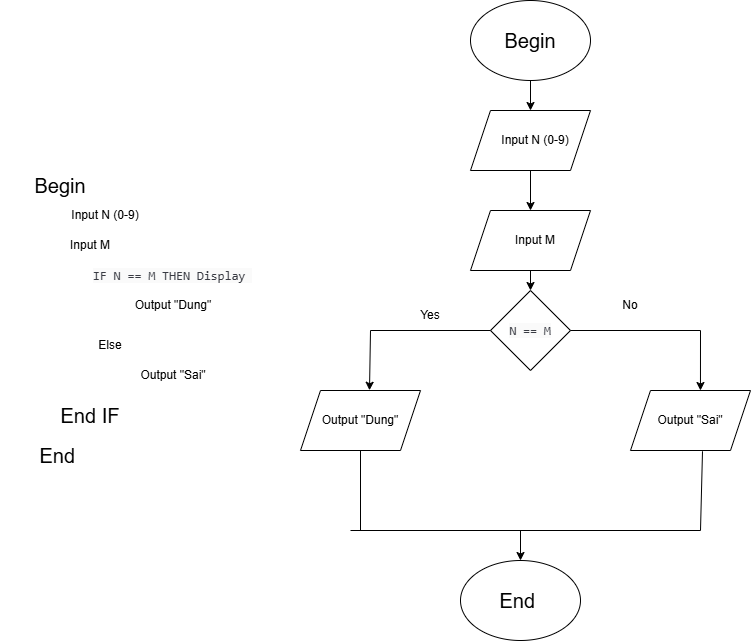

The diagram above was exported from draw.io. Its source (the exported page's mxGraphModel, read from the mxfile embedded in the PNG):
<mxGraphModel dx="1678" dy="825" grid="1" gridSize="10" guides="1" tooltips="1" connect="1" arrows="1" fold="1" page="1" pageScale="1" pageWidth="1169" pageHeight="1654" math="0" shadow="0">
  <root>
    <mxCell id="0" />
    <mxCell id="1" parent="0" />
    <mxCell id="cNUuPa4DRED_7C_rdGKa-1" parent="1" style="text;html=1;align=center;verticalAlign=middle;whiteSpace=wrap;rounded=0;fontSize=20;" value="Begin" vertex="1">
      <mxGeometry height="30" width="120" x="260" y="240" as="geometry" />
    </mxCell>
    <mxCell id="cNUuPa4DRED_7C_rdGKa-2" parent="1" style="text;html=1;align=center;verticalAlign=middle;whiteSpace=wrap;rounded=0;" value="Input N (0-9)" vertex="1">
      <mxGeometry height="30" width="110" x="310" y="270" as="geometry" />
    </mxCell>
    <mxCell id="cNUuPa4DRED_7C_rdGKa-3" parent="1" style="text;html=1;align=center;verticalAlign=middle;whiteSpace=wrap;rounded=0;" value="&lt;div style=&quot;text-align: left;&quot;&gt;&lt;span style=&quot;color: rgb(56, 58, 66); font-family: SFMono-Regular, Menlo, Monaco, Consolas, &amp;quot;Liberation Mono&amp;quot;, &amp;quot;Courier New&amp;quot;, monospace; font-size: 12.6px; background-color: rgb(250, 250, 250);&quot;&gt;IF&amp;nbsp;&lt;span style=&quot;font-size: 12.6px;&quot;&gt;N == M&lt;/span&gt;&amp;nbsp;THEN Display&amp;nbsp;&lt;/span&gt;&lt;/div&gt;" vertex="1">
      <mxGeometry height="30" width="265" x="300" y="330" as="geometry" />
    </mxCell>
    <mxCell id="cNUuPa4DRED_7C_rdGKa-4" parent="1" style="text;html=1;align=center;verticalAlign=middle;whiteSpace=wrap;rounded=0;fontSize=20;" value="End IF" vertex="1">
      <mxGeometry height="30" width="120" x="290" y="470" as="geometry" />
    </mxCell>
    <mxCell id="cNUuPa4DRED_7C_rdGKa-5" parent="1" style="text;html=1;align=center;verticalAlign=middle;whiteSpace=wrap;rounded=0;" value="Input M" vertex="1">
      <mxGeometry height="30" width="160" x="270" y="300" as="geometry" />
    </mxCell>
    <mxCell id="_KdslA4-204qyIVrfi5--1" parent="1" style="text;html=1;whiteSpace=wrap;strokeColor=none;fillColor=none;align=center;verticalAlign=middle;rounded=0;" value="Output &quot;Dung&quot;" vertex="1">
      <mxGeometry height="30" width="130" x="367.5" y="360" as="geometry" />
    </mxCell>
    <mxCell id="_KdslA4-204qyIVrfi5--2" parent="1" style="text;html=1;whiteSpace=wrap;strokeColor=none;fillColor=none;align=center;verticalAlign=middle;rounded=0;" value="Else" vertex="1">
      <mxGeometry height="30" width="60" x="340" y="400" as="geometry" />
    </mxCell>
    <mxCell id="_KdslA4-204qyIVrfi5--3" parent="1" style="text;html=1;whiteSpace=wrap;strokeColor=none;fillColor=none;align=center;verticalAlign=middle;rounded=0;" value="Output &quot;Sai&quot;" vertex="1">
      <mxGeometry height="30" width="130" x="367.5" y="430" as="geometry" />
    </mxCell>
    <mxCell id="_KdslA4-204qyIVrfi5--5" parent="1" style="text;html=1;align=center;verticalAlign=middle;whiteSpace=wrap;rounded=0;fontSize=20;" value="End&amp;nbsp;" vertex="1">
      <mxGeometry height="30" width="120" x="260" y="510" as="geometry" />
    </mxCell>
    <mxCell id="_KdslA4-204qyIVrfi5--6" parent="1" style="ellipse;whiteSpace=wrap;html=1;" value="" vertex="1">
      <mxGeometry height="80" width="120" x="730" y="70" as="geometry" />
    </mxCell>
    <mxCell id="_KdslA4-204qyIVrfi5--7" parent="1" style="text;html=1;align=center;verticalAlign=middle;whiteSpace=wrap;rounded=0;fontSize=20;" value="Begin" vertex="1">
      <mxGeometry height="30" width="120" x="730" y="95" as="geometry" />
    </mxCell>
    <mxCell id="_KdslA4-204qyIVrfi5--8" parent="1" style="shape=parallelogram;perimeter=parallelogramPerimeter;whiteSpace=wrap;html=1;fixedSize=1;" value="" vertex="1">
      <mxGeometry height="60" width="120" x="730" y="180" as="geometry" />
    </mxCell>
    <mxCell id="_KdslA4-204qyIVrfi5--9" parent="1" style="text;html=1;align=center;verticalAlign=middle;whiteSpace=wrap;rounded=0;" value="Input N (0-9)" vertex="1">
      <mxGeometry height="30" width="110" x="740" y="195" as="geometry" />
    </mxCell>
    <mxCell id="_KdslA4-204qyIVrfi5--10" parent="1" style="shape=parallelogram;perimeter=parallelogramPerimeter;whiteSpace=wrap;html=1;fixedSize=1;" value="" vertex="1">
      <mxGeometry height="60" width="120" x="730" y="280" as="geometry" />
    </mxCell>
    <mxCell id="_KdslA4-204qyIVrfi5--11" parent="1" style="text;html=1;align=center;verticalAlign=middle;whiteSpace=wrap;rounded=0;" value="Input M" vertex="1">
      <mxGeometry height="30" width="160" x="715" y="295" as="geometry" />
    </mxCell>
    <mxCell id="_KdslA4-204qyIVrfi5--12" parent="1" style="rhombus;whiteSpace=wrap;html=1;" value="&lt;span style=&quot;color: rgb(56, 58, 66); font-family: SFMono-Regular, Menlo, Monaco, Consolas, &amp;quot;Liberation Mono&amp;quot;, &amp;quot;Courier New&amp;quot;, monospace; font-size: 12.6px; text-align: left; background-color: rgb(250, 250, 250);&quot;&gt;N == M&lt;/span&gt;" vertex="1">
      <mxGeometry height="80" width="80" x="750" y="360" as="geometry" />
    </mxCell>
    <mxCell id="_KdslA4-204qyIVrfi5--13" parent="1" style="shape=parallelogram;perimeter=parallelogramPerimeter;whiteSpace=wrap;html=1;fixedSize=1;" value="Output &quot;Dung&quot;" vertex="1">
      <mxGeometry height="60" width="120" x="560" y="460" as="geometry" />
    </mxCell>
    <mxCell id="_KdslA4-204qyIVrfi5--14" parent="1" style="shape=parallelogram;perimeter=parallelogramPerimeter;whiteSpace=wrap;html=1;fixedSize=1;" value="Output &quot;Sai&quot;" vertex="1">
      <mxGeometry height="60" width="120" x="890" y="460" as="geometry" />
    </mxCell>
    <mxCell id="_KdslA4-204qyIVrfi5--15" edge="1" parent="1" style="endArrow=classic;html=1;rounded=0;entryX=0.575;entryY=-0.004;entryDx=0;entryDy=0;entryPerimeter=0;" target="_KdslA4-204qyIVrfi5--13" value="">
      <mxGeometry height="50" relative="1" width="50" as="geometry">
        <Array as="points">
          <mxPoint x="630" y="400" />
        </Array>
        <mxPoint x="750" y="400" as="sourcePoint" />
        <mxPoint x="800" y="350" as="targetPoint" />
      </mxGeometry>
    </mxCell>
    <mxCell id="_KdslA4-204qyIVrfi5--16" edge="1" parent="1" style="endArrow=classic;html=1;rounded=0;entryX=0.583;entryY=0;entryDx=0;entryDy=0;entryPerimeter=0;" target="_KdslA4-204qyIVrfi5--14" value="">
      <mxGeometry height="50" relative="1" width="50" as="geometry">
        <Array as="points">
          <mxPoint x="960" y="400" />
        </Array>
        <mxPoint x="830" y="400" as="sourcePoint" />
        <mxPoint x="880" y="350" as="targetPoint" />
      </mxGeometry>
    </mxCell>
    <mxCell id="_KdslA4-204qyIVrfi5--17" parent="1" style="text;html=1;whiteSpace=wrap;strokeColor=none;fillColor=none;align=center;verticalAlign=middle;rounded=0;" value="Yes" vertex="1">
      <mxGeometry height="30" width="60" x="660" y="370" as="geometry" />
    </mxCell>
    <mxCell id="_KdslA4-204qyIVrfi5--18" parent="1" style="text;html=1;whiteSpace=wrap;strokeColor=none;fillColor=none;align=center;verticalAlign=middle;rounded=0;" value="No" vertex="1">
      <mxGeometry height="30" width="60" x="860" y="360" as="geometry" />
    </mxCell>
    <mxCell id="_KdslA4-204qyIVrfi5--19" parent="1" style="ellipse;whiteSpace=wrap;html=1;" value="" vertex="1">
      <mxGeometry height="80" width="120" x="720" y="630" as="geometry" />
    </mxCell>
    <mxCell id="_KdslA4-204qyIVrfi5--20" parent="1" style="text;html=1;align=center;verticalAlign=middle;whiteSpace=wrap;rounded=0;fontSize=20;" value="End&amp;nbsp;" vertex="1">
      <mxGeometry height="30" width="120" x="720" y="655" as="geometry" />
    </mxCell>
    <mxCell id="_KdslA4-204qyIVrfi5--21" edge="1" parent="1" style="endArrow=none;html=1;rounded=0;" value="">
      <mxGeometry height="50" relative="1" width="50" as="geometry">
        <mxPoint x="620" y="520" as="sourcePoint" />
        <mxPoint x="620" y="600" as="targetPoint" />
      </mxGeometry>
    </mxCell>
    <mxCell id="_KdslA4-204qyIVrfi5--22" edge="1" parent="1" style="endArrow=none;html=1;rounded=0;" value="">
      <mxGeometry height="50" relative="1" width="50" as="geometry">
        <mxPoint x="610" y="600" as="sourcePoint" />
        <mxPoint x="960" y="600" as="targetPoint" />
      </mxGeometry>
    </mxCell>
    <mxCell id="_KdslA4-204qyIVrfi5--23" edge="1" parent="1" style="endArrow=none;html=1;rounded=0;entryX=0.6;entryY=1.013;entryDx=0;entryDy=0;entryPerimeter=0;" target="_KdslA4-204qyIVrfi5--14" value="">
      <mxGeometry height="50" relative="1" width="50" as="geometry">
        <mxPoint x="960" y="600" as="sourcePoint" />
        <mxPoint x="1010" y="550" as="targetPoint" />
      </mxGeometry>
    </mxCell>
    <mxCell id="v2eThQ_IKB8TxDVXmTja-1" edge="1" parent="1" style="endArrow=classic;html=1;rounded=0;entryX=0.5;entryY=0;entryDx=0;entryDy=0;" target="_KdslA4-204qyIVrfi5--8" value="">
      <mxGeometry height="50" relative="1" width="50" as="geometry">
        <mxPoint x="790" y="150" as="sourcePoint" />
        <mxPoint x="840" y="100" as="targetPoint" />
      </mxGeometry>
    </mxCell>
    <mxCell id="v2eThQ_IKB8TxDVXmTja-2" edge="1" parent="1" style="endArrow=classic;html=1;rounded=0;entryX=0.5;entryY=0;entryDx=0;entryDy=0;" target="_KdslA4-204qyIVrfi5--10" value="">
      <mxGeometry height="50" relative="1" width="50" as="geometry">
        <mxPoint x="790" y="240" as="sourcePoint" />
        <mxPoint x="840" y="190" as="targetPoint" />
      </mxGeometry>
    </mxCell>
    <mxCell id="v2eThQ_IKB8TxDVXmTja-3" edge="1" parent="1" source="_KdslA4-204qyIVrfi5--10" style="endArrow=classic;html=1;rounded=0;entryX=0.5;entryY=0;entryDx=0;entryDy=0;exitX=0.5;exitY=1;exitDx=0;exitDy=0;" target="_KdslA4-204qyIVrfi5--12" value="">
      <mxGeometry height="50" relative="1" width="50" as="geometry">
        <mxPoint x="780" y="340" as="sourcePoint" />
        <mxPoint x="830" y="290" as="targetPoint" />
      </mxGeometry>
    </mxCell>
    <mxCell id="v2eThQ_IKB8TxDVXmTja-4" edge="1" parent="1" style="endArrow=classic;html=1;rounded=0;entryX=0.5;entryY=0;entryDx=0;entryDy=0;" target="_KdslA4-204qyIVrfi5--19" value="">
      <mxGeometry height="50" relative="1" width="50" as="geometry">
        <mxPoint x="780" y="600" as="sourcePoint" />
        <mxPoint x="820" y="550" as="targetPoint" />
      </mxGeometry>
    </mxCell>
  </root>
</mxGraphModel>